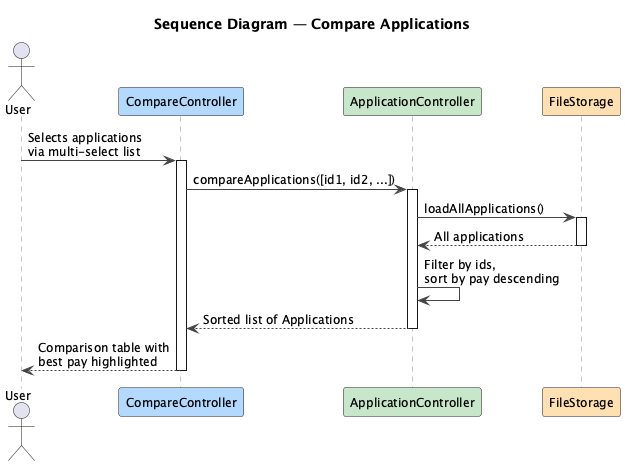

The diagram above was rendered by PlantUML. Its source (embedded in the PNG):
@startuml SequenceDiagram-CompareApplications

skinparam shadowing false
skinparam sequenceArrowColor #444444
skinparam sequenceLifeLineBorderColor #888888
skinparam participantBackgroundColor #B3D9FF
skinparam defaultFontSize 12

title Sequence Diagram — Compare Applications

actor User
participant "CompareController" as UI #B3D9FF
participant "ApplicationController" as Logic #C8E6C9
participant "FileStorage" as Storage #FFE0B2

User -> UI : Selects applications\nvia multi-select list
activate UI

UI -> Logic : compareApplications([id1, id2, ...])
activate Logic

Logic -> Storage : loadAllApplications()
activate Storage
Storage --> Logic : All applications
deactivate Storage

Logic -> Logic : Filter by ids,\nsort by pay descending

Logic --> UI : Sorted list of Applications
deactivate Logic

UI --> User : Comparison table with\nbest pay highlighted
deactivate UI

@enduml